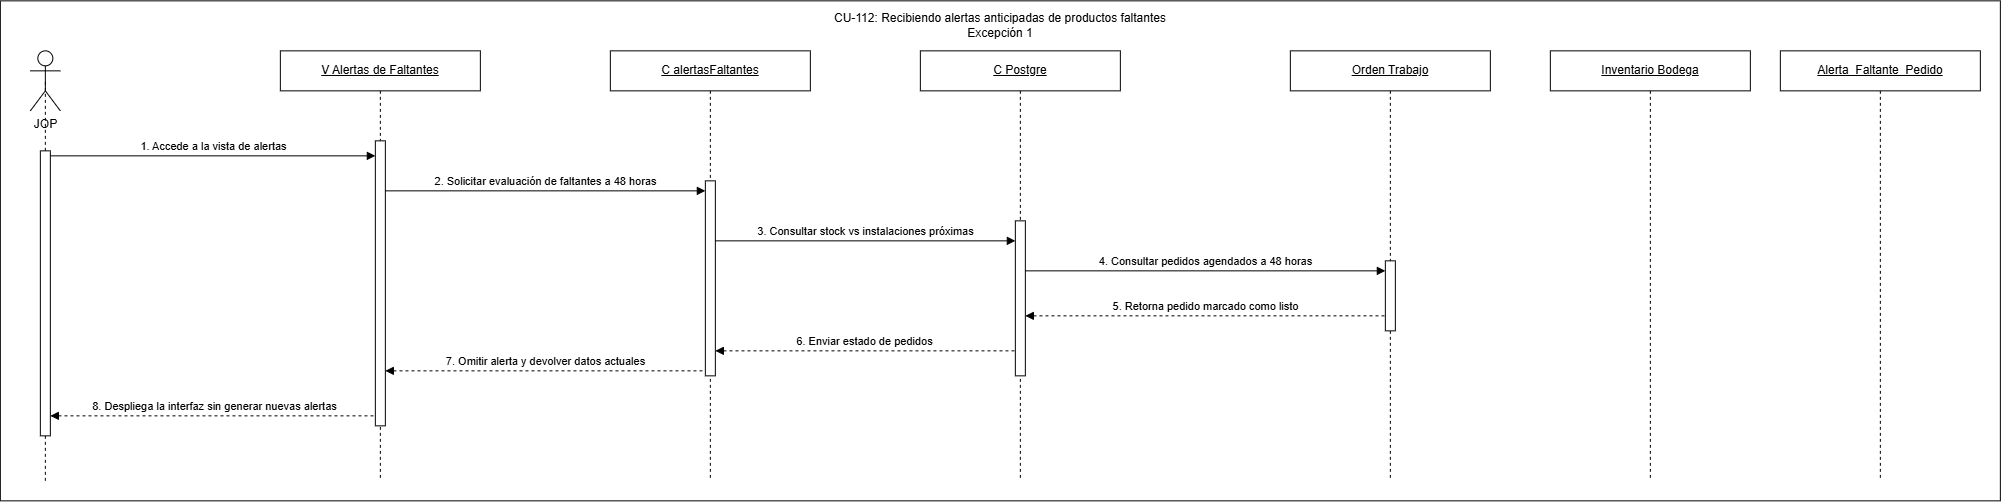

The diagram above was exported from draw.io. Its source (the exported page's mxGraphModel, read from the mxfile embedded in the PNG):
<mxGraphModel dx="643" dy="568" grid="1" gridSize="10" guides="1" tooltips="1" connect="1" arrows="1" fold="1" page="1" pageScale="1" pageWidth="827" pageHeight="1169" math="0" shadow="0">
  <root>
    <mxCell id="0" />
    <mxCell id="1" parent="0" />
    <mxCell id="gIUV_gcJ4iAlLwfbkfhD-1" parent="1" style="rounded=0;whiteSpace=wrap;html=1;" value="" vertex="1">
      <mxGeometry height="500" width="2000" x="200" y="160" as="geometry" />
    </mxCell>
    <mxCell id="gIUV_gcJ4iAlLwfbkfhD-2" edge="1" parent="1" source="gIUV_gcJ4iAlLwfbkfhD-33" style="endArrow=none;dashed=1;html=1;rounded=0;entryX=0.5;entryY=0.5;entryDx=0;entryDy=0;entryPerimeter=0;" target="gIUV_gcJ4iAlLwfbkfhD-5" value="">
      <mxGeometry height="50" relative="1" width="50" as="geometry">
        <mxPoint x="245" y="860" as="sourcePoint" />
        <mxPoint x="260" y="300" as="targetPoint" />
      </mxGeometry>
    </mxCell>
    <mxCell id="gIUV_gcJ4iAlLwfbkfhD-3" parent="1" style="shape=umlLifeline;perimeter=lifelinePerimeter;whiteSpace=wrap;html=1;container=1;dropTarget=0;collapsible=0;recursiveResize=0;outlineConnect=0;portConstraint=eastwest;" value="&lt;u&gt;C Postgre&lt;/u&gt;" vertex="1">
      <mxGeometry height="429" width="200" x="1120" y="210" as="geometry" />
    </mxCell>
    <mxCell id="gIUV_gcJ4iAlLwfbkfhD-4" parent="gIUV_gcJ4iAlLwfbkfhD-3" style="html=1;points=[[0,0,0,0,5],[0,1,0,0,-5],[1,0,0,0,5],[1,1,0,0,-5]];perimeter=orthogonalPerimeter;outlineConnect=0;targetShapes=umlLifeline;portConstraint=eastwest;" value="" vertex="1">
      <mxGeometry height="155" width="10" x="95" y="170" as="geometry" />
    </mxCell>
    <mxCell id="gIUV_gcJ4iAlLwfbkfhD-5" parent="1" style="shape=umlActor;verticalLabelPosition=bottom;verticalAlign=top;html=1;outlineConnect=0;" value="JOP" vertex="1">
      <mxGeometry height="60" width="30" x="230" y="210" as="geometry" />
    </mxCell>
    <mxCell id="gIUV_gcJ4iAlLwfbkfhD-6" parent="1" style="shape=umlLifeline;perimeter=lifelinePerimeter;whiteSpace=wrap;html=1;container=1;dropTarget=0;collapsible=0;recursiveResize=0;outlineConnect=0;portConstraint=eastwest;" value="&lt;u&gt;V&amp;nbsp;&lt;/u&gt;&lt;span style=&quot;font-size: 12px;&quot;&gt;&lt;u&gt;Alertas de Faltantes&lt;/u&gt;&lt;/span&gt;" vertex="1">
      <mxGeometry height="429" width="200" x="480" y="210" as="geometry" />
    </mxCell>
    <mxCell id="gIUV_gcJ4iAlLwfbkfhD-7" parent="gIUV_gcJ4iAlLwfbkfhD-6" style="html=1;points=[[0,0,0,0,5],[0,1,0,0,-5],[1,0,0,0,5],[1,1,0,0,-5]];perimeter=orthogonalPerimeter;outlineConnect=0;targetShapes=umlLifeline;portConstraint=eastwest;" value="" vertex="1">
      <mxGeometry height="285" width="10" x="95" y="90" as="geometry" />
    </mxCell>
    <mxCell id="gIUV_gcJ4iAlLwfbkfhD-9" parent="1" style="shape=umlLifeline;perimeter=lifelinePerimeter;whiteSpace=wrap;html=1;container=1;dropTarget=0;collapsible=0;recursiveResize=0;outlineConnect=0;portConstraint=eastwest;" value="&lt;u&gt;C alertasFaltantes&lt;/u&gt;" vertex="1">
      <mxGeometry height="429" width="200" x="810" y="210" as="geometry" />
    </mxCell>
    <mxCell id="gIUV_gcJ4iAlLwfbkfhD-11" parent="gIUV_gcJ4iAlLwfbkfhD-9" style="html=1;points=[[0,0,0,0,5],[0,1,0,0,-5],[1,0,0,0,5],[1,1,0,0,-5]];perimeter=orthogonalPerimeter;outlineConnect=0;targetShapes=umlLifeline;portConstraint=eastwest;" value="" vertex="1">
      <mxGeometry height="195" width="10" x="95" y="130" as="geometry" />
    </mxCell>
    <mxCell id="gIUV_gcJ4iAlLwfbkfhD-12" parent="1" style="shape=umlLifeline;perimeter=lifelinePerimeter;whiteSpace=wrap;html=1;container=1;dropTarget=0;collapsible=0;recursiveResize=0;outlineConnect=0;portConstraint=eastwest;" value="&lt;u&gt;Orden Trabajo&lt;/u&gt;" vertex="1">
      <mxGeometry height="429" width="200" x="1490" y="210" as="geometry" />
    </mxCell>
    <mxCell id="gIUV_gcJ4iAlLwfbkfhD-13" parent="gIUV_gcJ4iAlLwfbkfhD-12" style="html=1;points=[[0,0,0,0,5],[0,1,0,0,-5],[1,0,0,0,5],[1,1,0,0,-5]];perimeter=orthogonalPerimeter;outlineConnect=0;targetShapes=umlLifeline;portConstraint=eastwest;" value="" vertex="1">
      <mxGeometry height="70" width="10" x="95" y="210" as="geometry" />
    </mxCell>
    <mxCell id="gIUV_gcJ4iAlLwfbkfhD-14" parent="1" style="shape=umlLifeline;perimeter=lifelinePerimeter;whiteSpace=wrap;html=1;container=1;dropTarget=0;collapsible=0;recursiveResize=0;outlineConnect=0;portConstraint=eastwest;" value="&lt;u&gt;Inventario Bodega&lt;/u&gt;" vertex="1">
      <mxGeometry height="429" width="200" x="1750" y="210" as="geometry" />
    </mxCell>
    <mxCell id="gIUV_gcJ4iAlLwfbkfhD-16" parent="1" style="shape=umlLifeline;perimeter=lifelinePerimeter;whiteSpace=wrap;html=1;container=1;dropTarget=0;collapsible=0;recursiveResize=0;outlineConnect=0;portConstraint=eastwest;" value="&lt;u&gt;Alerta_Faltante_Pedido&lt;/u&gt;" vertex="1">
      <mxGeometry height="429" width="200" x="1980" y="210" as="geometry" />
    </mxCell>
    <mxCell id="gIUV_gcJ4iAlLwfbkfhD-18" edge="1" parent="1" source="gIUV_gcJ4iAlLwfbkfhD-33" style="html=1;verticalAlign=bottom;endArrow=block;curved=0;rounded=0;exitX=1;exitY=0;exitDx=0;exitDy=5;exitPerimeter=0;" target="gIUV_gcJ4iAlLwfbkfhD-7" value="1. Accede a la vista de alertas">
      <mxGeometry relative="1" as="geometry">
        <mxPoint x="280" y="330" as="sourcePoint" />
        <mxPoint x="390" y="320" as="targetPoint" />
      </mxGeometry>
    </mxCell>
    <mxCell id="gIUV_gcJ4iAlLwfbkfhD-19" edge="1" parent="1" source="gIUV_gcJ4iAlLwfbkfhD-7" style="html=1;verticalAlign=bottom;endArrow=block;curved=0;rounded=0;" value="2. Solicitar evaluación de faltantes a 48 horas">
      <mxGeometry relative="1" x="0.001" as="geometry">
        <mxPoint as="offset" />
        <mxPoint x="640" y="350" as="sourcePoint" />
        <mxPoint x="905" y="350" as="targetPoint" />
      </mxGeometry>
    </mxCell>
    <mxCell id="gIUV_gcJ4iAlLwfbkfhD-20" edge="1" parent="1" style="html=1;verticalAlign=bottom;endArrow=block;curved=0;rounded=0;" value="3. Consultar stock vs instalaciones próximas">
      <mxGeometry relative="1" x="0.001" as="geometry">
        <mxPoint as="offset" />
        <mxPoint x="915" y="400" as="sourcePoint" />
        <mxPoint x="1215" y="400" as="targetPoint" />
      </mxGeometry>
    </mxCell>
    <mxCell id="gIUV_gcJ4iAlLwfbkfhD-21" edge="1" parent="1" source="gIUV_gcJ4iAlLwfbkfhD-4" style="html=1;verticalAlign=bottom;endArrow=block;curved=0;rounded=0;" value="4. Consultar pedidos agendados a 48 horas">
      <mxGeometry relative="1" x="0.001" as="geometry">
        <mxPoint as="offset" />
        <mxPoint x="1250" y="430" as="sourcePoint" />
        <mxPoint x="1585" y="430" as="targetPoint" />
      </mxGeometry>
    </mxCell>
    <mxCell id="gIUV_gcJ4iAlLwfbkfhD-22" edge="1" parent="1" style="html=1;verticalAlign=bottom;endArrow=none;curved=0;rounded=0;startArrow=block;startFill=1;endFill=0;dashed=1;exitX=1;exitY=0;exitDx=0;exitDy=5;exitPerimeter=0;" target="gIUV_gcJ4iAlLwfbkfhD-13" value="5. Retorna pedido marcado como listo">
      <mxGeometry relative="1" x="0.001" as="geometry">
        <mxPoint as="offset" />
        <mxPoint x="1225" y="475" as="sourcePoint" />
        <mxPoint x="1580" y="480" as="targetPoint" />
      </mxGeometry>
    </mxCell>
    <mxCell id="gIUV_gcJ4iAlLwfbkfhD-28" edge="1" parent="1" style="html=1;verticalAlign=bottom;endArrow=none;curved=0;rounded=0;startArrow=block;startFill=1;endFill=0;dashed=1;entryX=0;entryY=1;entryDx=0;entryDy=-5;entryPerimeter=0;" target="gIUV_gcJ4iAlLwfbkfhD-11" value="7. Omitir alerta y devolver datos actuales">
      <mxGeometry relative="1" as="geometry">
        <mxPoint as="offset" />
        <mxPoint x="585" y="530" as="sourcePoint" />
        <mxPoint x="905" y="520" as="targetPoint" />
      </mxGeometry>
    </mxCell>
    <mxCell id="gIUV_gcJ4iAlLwfbkfhD-29" edge="1" parent="1" style="html=1;verticalAlign=bottom;endArrow=none;curved=0;rounded=0;startArrow=block;startFill=1;endFill=0;dashed=1;entryX=0;entryY=1;entryDx=0;entryDy=-5;entryPerimeter=0;" value="8. Despliega la interfaz sin generar nuevas alertas">
      <mxGeometry relative="1" x="0.0063" as="geometry">
        <mxPoint as="offset" />
        <mxPoint x="250" y="575" as="sourcePoint" />
        <mxPoint x="575" y="575" as="targetPoint" />
      </mxGeometry>
    </mxCell>
    <mxCell id="gIUV_gcJ4iAlLwfbkfhD-30" edge="1" parent="1" style="endArrow=none;dashed=1;html=1;rounded=0;entryX=0.5;entryY=0.5;entryDx=0;entryDy=0;entryPerimeter=0;" value="">
      <mxGeometry height="50" relative="1" width="50" as="geometry">
        <mxPoint x="245" y="640" as="sourcePoint" />
        <mxPoint x="245" y="585" as="targetPoint" />
      </mxGeometry>
    </mxCell>
    <mxCell id="gIUV_gcJ4iAlLwfbkfhD-32" edge="1" parent="1" style="endArrow=none;dashed=1;html=1;rounded=0;entryX=0.5;entryY=0.5;entryDx=0;entryDy=0;entryPerimeter=0;" target="gIUV_gcJ4iAlLwfbkfhD-33" value="">
      <mxGeometry height="50" relative="1" width="50" as="geometry">
        <mxPoint x="245" y="570" as="sourcePoint" />
        <mxPoint x="245" y="240" as="targetPoint" />
      </mxGeometry>
    </mxCell>
    <mxCell id="gIUV_gcJ4iAlLwfbkfhD-33" parent="1" style="html=1;points=[[0,0,0,0,5],[0,1,0,0,-5],[1,0,0,0,5],[1,1,0,0,-5]];perimeter=orthogonalPerimeter;outlineConnect=0;targetShapes=umlLifeline;portConstraint=eastwest;" value="" vertex="1">
      <mxGeometry height="285" width="10" x="240" y="310" as="geometry" />
    </mxCell>
    <mxCell id="gIUV_gcJ4iAlLwfbkfhD-35" parent="1" style="text;html=1;whiteSpace=wrap;strokeColor=none;fillColor=none;align=center;verticalAlign=middle;rounded=0;" value="&lt;div style=&quot;text-align: left;&quot;&gt;&lt;span style=&quot;font-size: 12px;&quot;&gt;CU-112: Recibiendo alertas anticipadas de productos faltantes&lt;/span&gt;&lt;/div&gt;Excepción 1" vertex="1">
      <mxGeometry height="30" width="340" x="1030" y="170" as="geometry" />
    </mxCell>
    <mxCell id="-AlG-P-gxDVqL-awFXf3-4" edge="1" parent="1" style="html=1;verticalAlign=bottom;endArrow=none;curved=0;rounded=0;startArrow=block;startFill=1;endFill=0;dashed=1;" target="gIUV_gcJ4iAlLwfbkfhD-4" value="6. Enviar estado de pedidos">
      <mxGeometry relative="1" x="-0.0014" as="geometry">
        <mxPoint as="offset" />
        <mxPoint x="915" y="510" as="sourcePoint" />
        <mxPoint x="1190" y="510" as="targetPoint" />
      </mxGeometry>
    </mxCell>
  </root>
</mxGraphModel>